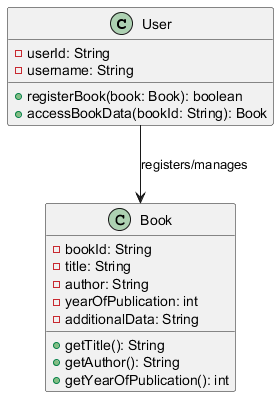

The diagram above was rendered by PlantUML. Its source (embedded in the PNG):
@startuml
class User {
    - userId: String
    - username: String
    + registerBook(book: Book): boolean
    + accessBookData(bookId: String): Book
}

class Book {
    - bookId: String
    - title: String
    - author: String
    - yearOfPublication: int
    - additionalData: String
    + getTitle(): String
    + getAuthor(): String
    + getYearOfPublication(): int
}

User --> Book : registers/manages
@enduml